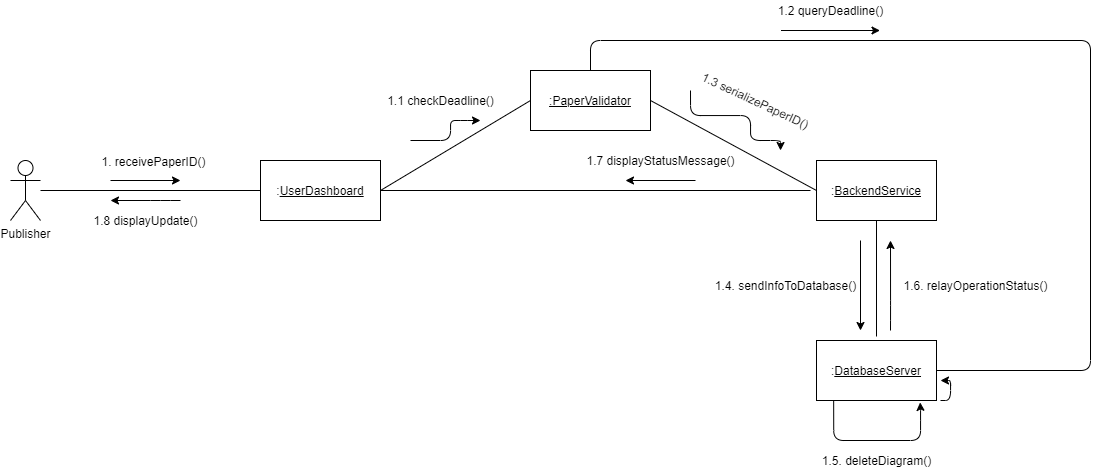

The diagram above was exported from draw.io. Its source (the exported page's mxGraphModel, read from the mxfile embedded in the PNG):
<mxGraphModel dx="2071" dy="682" grid="1" gridSize="10" guides="1" tooltips="1" connect="1" arrows="1" fold="1" page="1" pageScale="1" pageWidth="850" pageHeight="1100" math="0" shadow="0">
  <root>
    <mxCell id="0" />
    <mxCell id="1" parent="0" />
    <mxCell id="9g59azrIWn1sSG4Sp0Mg-1" value=":&lt;u&gt;UserDashboard&lt;br&gt;&lt;/u&gt;" style="rounded=0;whiteSpace=wrap;html=1;" parent="1" vertex="1">
      <mxGeometry x="170" y="330" width="120" height="60" as="geometry" />
    </mxCell>
    <mxCell id="9g59azrIWn1sSG4Sp0Mg-7" value="Publisher&lt;br&gt;" style="shape=umlActor;verticalLabelPosition=bottom;labelBackgroundColor=#ffffff;verticalAlign=top;html=1;outlineConnect=0;" parent="1" vertex="1">
      <mxGeometry x="-80" y="330" width="30" height="60" as="geometry" />
    </mxCell>
    <mxCell id="9g59azrIWn1sSG4Sp0Mg-10" value="&lt;u&gt;:PaperValidator&lt;br&gt;&lt;/u&gt;" style="rounded=0;whiteSpace=wrap;html=1;" parent="1" vertex="1">
      <mxGeometry x="440" y="240" width="120" height="60" as="geometry" />
    </mxCell>
    <mxCell id="9g59azrIWn1sSG4Sp0Mg-11" value=":&lt;u&gt;DatabaseServer&lt;br&gt;&lt;/u&gt;" style="rounded=0;whiteSpace=wrap;html=1;" parent="1" vertex="1">
      <mxGeometry x="726" y="510" width="120" height="60" as="geometry" />
    </mxCell>
    <mxCell id="9g59azrIWn1sSG4Sp0Mg-13" value="" style="endArrow=none;html=1;exitX=0;exitY=0.5;exitDx=0;exitDy=0;" parent="1" source="9g59azrIWn1sSG4Sp0Mg-1" target="9g59azrIWn1sSG4Sp0Mg-7" edge="1">
      <mxGeometry width="50" height="50" relative="1" as="geometry">
        <mxPoint x="280" y="410" as="sourcePoint" />
        <mxPoint x="330" y="360" as="targetPoint" />
        <Array as="points" />
      </mxGeometry>
    </mxCell>
    <mxCell id="9g59azrIWn1sSG4Sp0Mg-29" value="1. receivePaperID()" style="text;html=1;align=center;verticalAlign=middle;resizable=0;points=[];labelBackgroundColor=#ffffff;" parent="9g59azrIWn1sSG4Sp0Mg-13" vertex="1" connectable="0">
      <mxGeometry x="-0.1126" y="-1" relative="1" as="geometry">
        <mxPoint x="-10" y="-29" as="offset" />
      </mxGeometry>
    </mxCell>
    <mxCell id="9g59azrIWn1sSG4Sp0Mg-14" value="" style="endArrow=none;html=1;entryX=0;entryY=0.5;entryDx=0;entryDy=0;exitX=1;exitY=0.5;exitDx=0;exitDy=0;" parent="1" source="9g59azrIWn1sSG4Sp0Mg-1" target="9g59azrIWn1sSG4Sp0Mg-10" edge="1">
      <mxGeometry width="50" height="50" relative="1" as="geometry">
        <mxPoint x="360" y="420" as="sourcePoint" />
        <mxPoint x="330" y="364" as="targetPoint" />
      </mxGeometry>
    </mxCell>
    <mxCell id="9g59azrIWn1sSG4Sp0Mg-15" value="" style="endArrow=none;html=1;exitX=0;exitY=0.5;exitDx=0;exitDy=0;entryX=1;entryY=0.5;entryDx=0;entryDy=0;" parent="1" source="9g59azrIWn1sSG4Sp0Mg-17" target="9g59azrIWn1sSG4Sp0Mg-10" edge="1">
      <mxGeometry width="50" height="50" relative="1" as="geometry">
        <mxPoint x="360" y="420" as="sourcePoint" />
        <mxPoint x="410" y="370" as="targetPoint" />
      </mxGeometry>
    </mxCell>
    <mxCell id="9g59azrIWn1sSG4Sp0Mg-17" value=":&lt;u&gt;BackendService&lt;br&gt;&lt;/u&gt;" style="rounded=0;whiteSpace=wrap;html=1;" parent="1" vertex="1">
      <mxGeometry x="726" y="330" width="120" height="60" as="geometry" />
    </mxCell>
    <mxCell id="9g59azrIWn1sSG4Sp0Mg-22" value="" style="endArrow=none;html=1;exitX=0.5;exitY=1;exitDx=0;exitDy=0;" parent="1" source="9g59azrIWn1sSG4Sp0Mg-17" edge="1">
      <mxGeometry width="50" height="50" relative="1" as="geometry">
        <mxPoint x="420" y="470" as="sourcePoint" />
        <mxPoint x="786" y="506" as="targetPoint" />
      </mxGeometry>
    </mxCell>
    <mxCell id="9g59azrIWn1sSG4Sp0Mg-31" value="" style="edgeStyle=segmentEdgeStyle;endArrow=classic;html=1;" parent="1" edge="1">
      <mxGeometry width="50" height="50" relative="1" as="geometry">
        <mxPoint x="20" y="350" as="sourcePoint" />
        <mxPoint x="90" y="350" as="targetPoint" />
        <Array as="points" />
      </mxGeometry>
    </mxCell>
    <mxCell id="9g59azrIWn1sSG4Sp0Mg-32" value="1.7 displayStatusMessage()" style="text;html=1;align=center;verticalAlign=middle;resizable=0;points=[];autosize=1;" parent="1" vertex="1">
      <mxGeometry x="490" y="320" width="160" height="20" as="geometry" />
    </mxCell>
    <mxCell id="9g59azrIWn1sSG4Sp0Mg-36" value="1.3&amp;nbsp;serializePaperID()" style="text;html=1;align=center;verticalAlign=middle;resizable=0;points=[];autosize=1;rotation=25;" parent="1" vertex="1">
      <mxGeometry x="600" y="260" width="130" height="20" as="geometry" />
    </mxCell>
    <mxCell id="9g59azrIWn1sSG4Sp0Mg-37" value="" style="edgeStyle=segmentEdgeStyle;endArrow=classic;html=1;" parent="1" edge="1">
      <mxGeometry width="50" height="50" relative="1" as="geometry">
        <mxPoint x="600" y="260" as="sourcePoint" />
        <mxPoint x="690" y="320" as="targetPoint" />
        <Array as="points">
          <mxPoint x="600" y="285" />
          <mxPoint x="660" y="285" />
          <mxPoint x="660" y="310" />
          <mxPoint x="690" y="310" />
        </Array>
      </mxGeometry>
    </mxCell>
    <mxCell id="9g59azrIWn1sSG4Sp0Mg-38" value="1.4. sendInfoToDatabase()" style="text;html=1;align=center;verticalAlign=middle;resizable=0;points=[];autosize=1;" parent="1" vertex="1">
      <mxGeometry x="615" y="445" width="160" height="20" as="geometry" />
    </mxCell>
    <mxCell id="9g59azrIWn1sSG4Sp0Mg-39" value="" style="edgeStyle=segmentEdgeStyle;endArrow=classic;html=1;" parent="1" edge="1">
      <mxGeometry width="50" height="50" relative="1" as="geometry">
        <mxPoint x="770" y="410" as="sourcePoint" />
        <mxPoint x="770" y="500" as="targetPoint" />
        <Array as="points">
          <mxPoint x="770" y="410" />
          <mxPoint x="770" y="500" />
        </Array>
      </mxGeometry>
    </mxCell>
    <mxCell id="9g59azrIWn1sSG4Sp0Mg-40" value="" style="edgeStyle=segmentEdgeStyle;endArrow=classic;html=1;exitX=0.143;exitY=0.994;exitDx=0;exitDy=0;exitPerimeter=0;entryX=0.864;entryY=1.032;entryDx=0;entryDy=0;entryPerimeter=0;" parent="1" source="9g59azrIWn1sSG4Sp0Mg-11" target="9g59azrIWn1sSG4Sp0Mg-11" edge="1">
      <mxGeometry width="50" height="50" relative="1" as="geometry">
        <mxPoint x="740" y="610" as="sourcePoint" />
        <mxPoint x="790" y="580" as="targetPoint" />
        <Array as="points">
          <mxPoint x="743" y="610" />
          <mxPoint x="830" y="610" />
          <mxPoint x="830" y="580" />
        </Array>
      </mxGeometry>
    </mxCell>
    <mxCell id="9g59azrIWn1sSG4Sp0Mg-41" value="" style="edgeStyle=segmentEdgeStyle;endArrow=classic;html=1;" parent="1" edge="1">
      <mxGeometry width="50" height="50" relative="1" as="geometry">
        <mxPoint x="800" y="500" as="sourcePoint" />
        <mxPoint x="800" y="410" as="targetPoint" />
        <Array as="points">
          <mxPoint x="800" y="480" />
          <mxPoint x="800" y="480" />
        </Array>
      </mxGeometry>
    </mxCell>
    <mxCell id="9g59azrIWn1sSG4Sp0Mg-42" value="1.5. deleteDiagram()" style="text;html=1;align=center;verticalAlign=middle;resizable=0;points=[];autosize=1;" parent="1" vertex="1">
      <mxGeometry x="721" y="620" width="130" height="20" as="geometry" />
    </mxCell>
    <mxCell id="9g59azrIWn1sSG4Sp0Mg-43" value="1.6. relayOperationStatus()" style="text;html=1;align=center;verticalAlign=middle;resizable=0;points=[];autosize=1;" parent="1" vertex="1">
      <mxGeometry x="805" y="445" width="160" height="20" as="geometry" />
    </mxCell>
    <mxCell id="9g59azrIWn1sSG4Sp0Mg-46" value="" style="endArrow=none;html=1;" parent="1" edge="1">
      <mxGeometry width="50" height="50" relative="1" as="geometry">
        <mxPoint x="290" y="360" as="sourcePoint" />
        <mxPoint x="720" y="360" as="targetPoint" />
      </mxGeometry>
    </mxCell>
    <mxCell id="9g59azrIWn1sSG4Sp0Mg-47" value="" style="edgeStyle=segmentEdgeStyle;endArrow=classic;html=1;" parent="1" edge="1">
      <mxGeometry width="50" height="50" relative="1" as="geometry">
        <mxPoint x="605" y="350" as="sourcePoint" />
        <mxPoint x="535" y="350" as="targetPoint" />
      </mxGeometry>
    </mxCell>
    <mxCell id="LKhckUsnUfINSXI-Mu4M-1" value="" style="endArrow=none;html=1;entryX=0.5;entryY=0;entryDx=0;entryDy=0;exitX=1;exitY=0.5;exitDx=0;exitDy=0;" edge="1" parent="1" source="9g59azrIWn1sSG4Sp0Mg-11" target="9g59azrIWn1sSG4Sp0Mg-10">
      <mxGeometry width="50" height="50" relative="1" as="geometry">
        <mxPoint x="1000" y="540" as="sourcePoint" />
        <mxPoint x="740" y="280" as="targetPoint" />
        <Array as="points">
          <mxPoint x="1000" y="540" />
          <mxPoint x="1000" y="210" />
          <mxPoint x="500" y="210" />
        </Array>
      </mxGeometry>
    </mxCell>
    <mxCell id="LKhckUsnUfINSXI-Mu4M-4" value="1.2 queryDeadline()" style="text;html=1;align=center;verticalAlign=middle;resizable=0;points=[];autosize=1;" vertex="1" parent="1">
      <mxGeometry x="680" y="170" width="120" height="20" as="geometry" />
    </mxCell>
    <mxCell id="LKhckUsnUfINSXI-Mu4M-6" value="" style="edgeStyle=segmentEdgeStyle;endArrow=classic;html=1;" edge="1" parent="1">
      <mxGeometry width="50" height="50" relative="1" as="geometry">
        <mxPoint x="690.5" y="200" as="sourcePoint" />
        <mxPoint x="789.5" y="200" as="targetPoint" />
      </mxGeometry>
    </mxCell>
    <mxCell id="LKhckUsnUfINSXI-Mu4M-7" value="" style="edgeStyle=segmentEdgeStyle;endArrow=classic;html=1;" edge="1" parent="1">
      <mxGeometry width="50" height="50" relative="1" as="geometry">
        <mxPoint x="850" y="570" as="sourcePoint" />
        <mxPoint x="850" y="550" as="targetPoint" />
        <Array as="points">
          <mxPoint x="860" y="570" />
        </Array>
      </mxGeometry>
    </mxCell>
    <mxCell id="LKhckUsnUfINSXI-Mu4M-8" value="" style="edgeStyle=segmentEdgeStyle;endArrow=classic;html=1;" edge="1" parent="1">
      <mxGeometry width="50" height="50" relative="1" as="geometry">
        <mxPoint x="320" y="310" as="sourcePoint" />
        <mxPoint x="390" y="290" as="targetPoint" />
        <Array as="points">
          <mxPoint x="360" y="310" />
          <mxPoint x="360" y="290" />
          <mxPoint x="370" y="290" />
        </Array>
      </mxGeometry>
    </mxCell>
    <mxCell id="LKhckUsnUfINSXI-Mu4M-9" value="1.1 checkDeadline()" style="text;html=1;align=center;verticalAlign=middle;resizable=0;points=[];autosize=1;" vertex="1" parent="1">
      <mxGeometry x="290" y="260" width="120" height="20" as="geometry" />
    </mxCell>
    <mxCell id="LKhckUsnUfINSXI-Mu4M-10" value="1.8 displayUpdate()" style="text;html=1;align=center;verticalAlign=middle;resizable=0;points=[];autosize=1;" vertex="1" parent="1">
      <mxGeometry x="-5" y="380" width="120" height="20" as="geometry" />
    </mxCell>
    <mxCell id="LKhckUsnUfINSXI-Mu4M-11" value="" style="edgeStyle=segmentEdgeStyle;endArrow=classic;html=1;" edge="1" parent="1">
      <mxGeometry width="50" height="50" relative="1" as="geometry">
        <mxPoint x="90" y="370" as="sourcePoint" />
        <mxPoint x="20" y="370" as="targetPoint" />
        <Array as="points">
          <mxPoint x="70" y="370" />
          <mxPoint x="70" y="370" />
        </Array>
      </mxGeometry>
    </mxCell>
  </root>
</mxGraphModel>